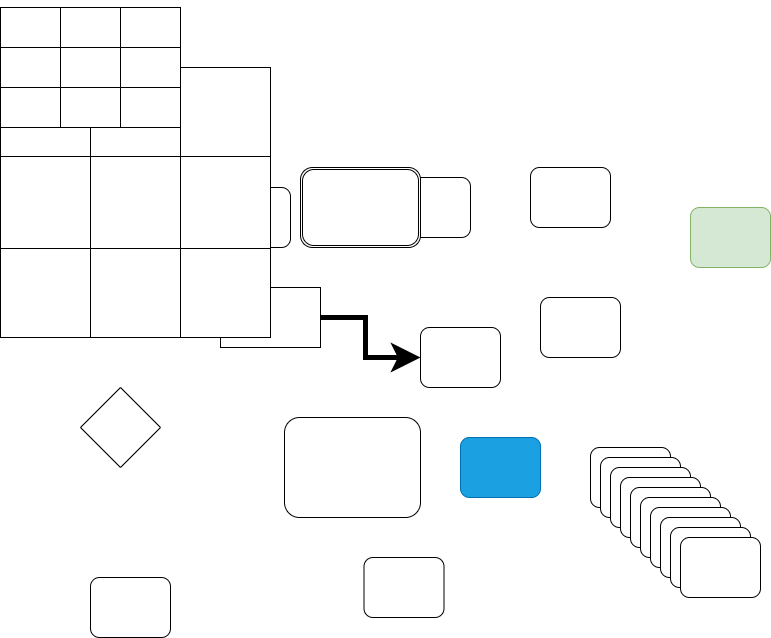

The diagram above was exported from draw.io. Its source (the exported page's mxGraphModel, read from the mxfile embedded in the PNG):
<mxGraphModel dx="946" dy="1758" grid="1" gridSize="10" guides="1" tooltips="1" connect="1" arrows="1" fold="1" page="1" pageScale="1" pageWidth="827" pageHeight="1169" math="0" shadow="0">
  <root>
    <mxCell id="0" />
    <mxCell id="1" parent="0" />
    <mxCell id="HYQn1Nwa3pSmlxDBRL0K-5" value="" style="rounded=1;whiteSpace=wrap;html=1;fillColor=#1ba1e2;fontColor=#ffffff;strokeColor=#006EAF;" vertex="1" parent="1">
      <mxGeometry x="470" y="330" width="80" height="60" as="geometry" />
    </mxCell>
    <mxCell id="2PmVJ-23PxbnlNc6OYv--1" style="edgeStyle=orthogonalEdgeStyle;rounded=0;orthogonalLoop=1;jettySize=auto;html=1;exitX=1;exitY=0.5;exitDx=0;exitDy=0;entryX=0;entryY=0.5;entryDx=0;entryDy=0;endSize=14;strokeWidth=5;" parent="1" source="XeqIzHGzyvsnUds9Frob-1" target="XeqIzHGzyvsnUds9Frob-3" edge="1">
      <mxGeometry relative="1" as="geometry" />
    </mxCell>
    <mxCell id="XeqIzHGzyvsnUds9Frob-1" value="" style="rounded=0;whiteSpace=wrap;html=1;" parent="1" vertex="1">
      <mxGeometry x="230" y="180" width="100" height="60" as="geometry" />
    </mxCell>
    <mxCell id="XeqIzHGzyvsnUds9Frob-2" value="" style="rounded=1;whiteSpace=wrap;html=1;" parent="1" vertex="1">
      <mxGeometry x="294" y="310" width="136" height="100" as="geometry" />
    </mxCell>
    <mxCell id="XeqIzHGzyvsnUds9Frob-3" value="" style="rounded=1;whiteSpace=wrap;html=1;" parent="1" vertex="1">
      <mxGeometry x="430" y="220" width="80" height="60" as="geometry" />
    </mxCell>
    <mxCell id="HYQn1Nwa3pSmlxDBRL0K-1" value="" style="rounded=1;whiteSpace=wrap;html=1;" vertex="1" parent="1">
      <mxGeometry x="220" y="80" width="80" height="60" as="geometry" />
    </mxCell>
    <mxCell id="HYQn1Nwa3pSmlxDBRL0K-2" value="" style="rounded=1;whiteSpace=wrap;html=1;" vertex="1" parent="1">
      <mxGeometry x="400" y="70" width="80" height="60" as="geometry" />
    </mxCell>
    <mxCell id="HYQn1Nwa3pSmlxDBRL0K-3" value="" style="rounded=1;whiteSpace=wrap;html=1;" vertex="1" parent="1">
      <mxGeometry x="540" y="60" width="80" height="60" as="geometry" />
    </mxCell>
    <mxCell id="HYQn1Nwa3pSmlxDBRL0K-4" value="" style="rounded=1;whiteSpace=wrap;html=1;" vertex="1" parent="1">
      <mxGeometry x="550" y="190" width="80" height="60" as="geometry" />
    </mxCell>
    <mxCell id="HYQn1Nwa3pSmlxDBRL0K-6" value="" style="rounded=1;whiteSpace=wrap;html=1;" vertex="1" parent="1">
      <mxGeometry x="600" y="340" width="80" height="60" as="geometry" />
    </mxCell>
    <mxCell id="HYQn1Nwa3pSmlxDBRL0K-7" value="" style="rounded=1;whiteSpace=wrap;html=1;" vertex="1" parent="1">
      <mxGeometry x="610" y="350" width="80" height="60" as="geometry" />
    </mxCell>
    <mxCell id="HYQn1Nwa3pSmlxDBRL0K-8" value="" style="rounded=1;whiteSpace=wrap;html=1;" vertex="1" parent="1">
      <mxGeometry x="620" y="360" width="80" height="60" as="geometry" />
    </mxCell>
    <mxCell id="HYQn1Nwa3pSmlxDBRL0K-9" value="" style="rounded=1;whiteSpace=wrap;html=1;" vertex="1" parent="1">
      <mxGeometry x="630" y="370" width="80" height="60" as="geometry" />
    </mxCell>
    <mxCell id="HYQn1Nwa3pSmlxDBRL0K-10" value="" style="rounded=1;whiteSpace=wrap;html=1;" vertex="1" parent="1">
      <mxGeometry x="640" y="380" width="80" height="60" as="geometry" />
    </mxCell>
    <mxCell id="HYQn1Nwa3pSmlxDBRL0K-11" value="" style="rounded=1;whiteSpace=wrap;html=1;" vertex="1" parent="1">
      <mxGeometry x="650" y="390" width="80" height="60" as="geometry" />
    </mxCell>
    <mxCell id="HYQn1Nwa3pSmlxDBRL0K-12" value="" style="rounded=1;whiteSpace=wrap;html=1;" vertex="1" parent="1">
      <mxGeometry x="660" y="400" width="80" height="60" as="geometry" />
    </mxCell>
    <mxCell id="HYQn1Nwa3pSmlxDBRL0K-13" value="" style="rounded=1;whiteSpace=wrap;html=1;" vertex="1" parent="1">
      <mxGeometry x="670" y="410" width="80" height="60" as="geometry" />
    </mxCell>
    <mxCell id="HYQn1Nwa3pSmlxDBRL0K-14" value="" style="rounded=1;whiteSpace=wrap;html=1;" vertex="1" parent="1">
      <mxGeometry x="680" y="420" width="80" height="60" as="geometry" />
    </mxCell>
    <mxCell id="HYQn1Nwa3pSmlxDBRL0K-15" value="" style="rounded=1;whiteSpace=wrap;html=1;" vertex="1" parent="1">
      <mxGeometry x="690" y="430" width="80" height="60" as="geometry" />
    </mxCell>
    <mxCell id="HYQn1Nwa3pSmlxDBRL0K-16" value="" style="rounded=1;whiteSpace=wrap;html=1;fillColor=#d5e8d4;strokeColor=#82b366;" vertex="1" parent="1">
      <mxGeometry x="700" y="100" width="80" height="60" as="geometry" />
    </mxCell>
    <mxCell id="HYQn1Nwa3pSmlxDBRL0K-17" value="" style="rounded=1;whiteSpace=wrap;html=1;" vertex="1" parent="1">
      <mxGeometry x="373.5" y="450" width="80" height="60" as="geometry" />
    </mxCell>
    <mxCell id="HYQn1Nwa3pSmlxDBRL0K-18" value="" style="rounded=1;whiteSpace=wrap;html=1;" vertex="1" parent="1">
      <mxGeometry x="100" y="470" width="80" height="60" as="geometry" />
    </mxCell>
    <mxCell id="HYQn1Nwa3pSmlxDBRL0K-20" value="" style="rhombus;whiteSpace=wrap;html=1;" vertex="1" parent="1">
      <mxGeometry x="90" y="280" width="80" height="80" as="geometry" />
    </mxCell>
    <mxCell id="HYQn1Nwa3pSmlxDBRL0K-47" value="" style="edgeStyle=orthogonalEdgeStyle;rounded=0;orthogonalLoop=1;jettySize=auto;html=1;" edge="1" parent="1" source="HYQn1Nwa3pSmlxDBRL0K-21" target="HYQn1Nwa3pSmlxDBRL0K-34">
      <mxGeometry relative="1" as="geometry" />
    </mxCell>
    <mxCell id="HYQn1Nwa3pSmlxDBRL0K-21" value="" style="shape=table;html=1;whiteSpace=wrap;startSize=0;container=1;collapsible=0;childLayout=tableLayout;" vertex="1" parent="1">
      <mxGeometry x="10" y="-40" width="270" height="270" as="geometry" />
    </mxCell>
    <mxCell id="HYQn1Nwa3pSmlxDBRL0K-22" value="" style="shape=partialRectangle;html=1;whiteSpace=wrap;collapsible=0;dropTarget=0;pointerEvents=0;fillColor=none;top=0;left=0;bottom=0;right=0;points=[[0,0.5],[1,0.5]];portConstraint=eastwest;" vertex="1" parent="HYQn1Nwa3pSmlxDBRL0K-21">
      <mxGeometry width="270" height="89" as="geometry" />
    </mxCell>
    <mxCell id="HYQn1Nwa3pSmlxDBRL0K-23" value="" style="shape=partialRectangle;html=1;whiteSpace=wrap;connectable=0;fillColor=none;top=0;left=0;bottom=0;right=0;overflow=hidden;pointerEvents=1;" vertex="1" parent="HYQn1Nwa3pSmlxDBRL0K-22">
      <mxGeometry width="90" height="89" as="geometry">
        <mxRectangle width="90" height="89" as="alternateBounds" />
      </mxGeometry>
    </mxCell>
    <mxCell id="HYQn1Nwa3pSmlxDBRL0K-24" value="" style="shape=partialRectangle;html=1;whiteSpace=wrap;connectable=0;fillColor=none;top=0;left=0;bottom=0;right=0;overflow=hidden;pointerEvents=1;" vertex="1" parent="HYQn1Nwa3pSmlxDBRL0K-22">
      <mxGeometry x="90" width="90" height="89" as="geometry">
        <mxRectangle width="90" height="89" as="alternateBounds" />
      </mxGeometry>
    </mxCell>
    <mxCell id="HYQn1Nwa3pSmlxDBRL0K-25" value="" style="shape=partialRectangle;html=1;whiteSpace=wrap;connectable=0;fillColor=none;top=0;left=0;bottom=0;right=0;overflow=hidden;pointerEvents=1;" vertex="1" parent="HYQn1Nwa3pSmlxDBRL0K-22">
      <mxGeometry x="180" width="90" height="89" as="geometry">
        <mxRectangle width="90" height="89" as="alternateBounds" />
      </mxGeometry>
    </mxCell>
    <mxCell id="HYQn1Nwa3pSmlxDBRL0K-26" value="" style="shape=partialRectangle;html=1;whiteSpace=wrap;collapsible=0;dropTarget=0;pointerEvents=0;fillColor=none;top=0;left=0;bottom=0;right=0;points=[[0,0.5],[1,0.5]];portConstraint=eastwest;" vertex="1" parent="HYQn1Nwa3pSmlxDBRL0K-21">
      <mxGeometry y="89" width="270" height="92" as="geometry" />
    </mxCell>
    <mxCell id="HYQn1Nwa3pSmlxDBRL0K-27" value="" style="shape=partialRectangle;html=1;whiteSpace=wrap;connectable=0;fillColor=none;top=0;left=0;bottom=0;right=0;overflow=hidden;pointerEvents=1;" vertex="1" parent="HYQn1Nwa3pSmlxDBRL0K-26">
      <mxGeometry width="90" height="92" as="geometry">
        <mxRectangle width="90" height="92" as="alternateBounds" />
      </mxGeometry>
    </mxCell>
    <mxCell id="HYQn1Nwa3pSmlxDBRL0K-28" value="" style="shape=partialRectangle;html=1;whiteSpace=wrap;connectable=0;fillColor=none;top=0;left=0;bottom=0;right=0;overflow=hidden;pointerEvents=1;" vertex="1" parent="HYQn1Nwa3pSmlxDBRL0K-26">
      <mxGeometry x="90" width="90" height="92" as="geometry">
        <mxRectangle width="90" height="92" as="alternateBounds" />
      </mxGeometry>
    </mxCell>
    <mxCell id="HYQn1Nwa3pSmlxDBRL0K-29" value="" style="shape=partialRectangle;html=1;whiteSpace=wrap;connectable=0;fillColor=none;top=0;left=0;bottom=0;right=0;overflow=hidden;pointerEvents=1;" vertex="1" parent="HYQn1Nwa3pSmlxDBRL0K-26">
      <mxGeometry x="180" width="90" height="92" as="geometry">
        <mxRectangle width="90" height="92" as="alternateBounds" />
      </mxGeometry>
    </mxCell>
    <mxCell id="HYQn1Nwa3pSmlxDBRL0K-30" value="" style="shape=partialRectangle;html=1;whiteSpace=wrap;collapsible=0;dropTarget=0;pointerEvents=0;fillColor=none;top=0;left=0;bottom=0;right=0;points=[[0,0.5],[1,0.5]];portConstraint=eastwest;" vertex="1" parent="HYQn1Nwa3pSmlxDBRL0K-21">
      <mxGeometry y="181" width="270" height="89" as="geometry" />
    </mxCell>
    <mxCell id="HYQn1Nwa3pSmlxDBRL0K-31" value="" style="shape=partialRectangle;html=1;whiteSpace=wrap;connectable=0;fillColor=none;top=0;left=0;bottom=0;right=0;overflow=hidden;pointerEvents=1;" vertex="1" parent="HYQn1Nwa3pSmlxDBRL0K-30">
      <mxGeometry width="90" height="89" as="geometry">
        <mxRectangle width="90" height="89" as="alternateBounds" />
      </mxGeometry>
    </mxCell>
    <mxCell id="HYQn1Nwa3pSmlxDBRL0K-32" value="" style="shape=partialRectangle;html=1;whiteSpace=wrap;connectable=0;fillColor=none;top=0;left=0;bottom=0;right=0;overflow=hidden;pointerEvents=1;" vertex="1" parent="HYQn1Nwa3pSmlxDBRL0K-30">
      <mxGeometry x="90" width="90" height="89" as="geometry">
        <mxRectangle width="90" height="89" as="alternateBounds" />
      </mxGeometry>
    </mxCell>
    <mxCell id="HYQn1Nwa3pSmlxDBRL0K-33" value="" style="shape=partialRectangle;html=1;whiteSpace=wrap;connectable=0;fillColor=none;top=0;left=0;bottom=0;right=0;overflow=hidden;pointerEvents=1;" vertex="1" parent="HYQn1Nwa3pSmlxDBRL0K-30">
      <mxGeometry x="180" width="90" height="89" as="geometry">
        <mxRectangle width="90" height="89" as="alternateBounds" />
      </mxGeometry>
    </mxCell>
    <mxCell id="HYQn1Nwa3pSmlxDBRL0K-34" value="" style="shape=table;html=1;whiteSpace=wrap;startSize=0;container=1;collapsible=0;childLayout=tableLayout;" vertex="1" parent="1">
      <mxGeometry x="10" y="-100" width="180" height="120" as="geometry" />
    </mxCell>
    <mxCell id="HYQn1Nwa3pSmlxDBRL0K-35" value="" style="shape=partialRectangle;html=1;whiteSpace=wrap;collapsible=0;dropTarget=0;pointerEvents=0;fillColor=none;top=0;left=0;bottom=0;right=0;points=[[0,0.5],[1,0.5]];portConstraint=eastwest;" vertex="1" parent="HYQn1Nwa3pSmlxDBRL0K-34">
      <mxGeometry width="180" height="40" as="geometry" />
    </mxCell>
    <mxCell id="HYQn1Nwa3pSmlxDBRL0K-36" value="" style="shape=partialRectangle;html=1;whiteSpace=wrap;connectable=0;fillColor=none;top=0;left=0;bottom=0;right=0;overflow=hidden;pointerEvents=1;" vertex="1" parent="HYQn1Nwa3pSmlxDBRL0K-35">
      <mxGeometry width="60" height="40" as="geometry">
        <mxRectangle width="60" height="40" as="alternateBounds" />
      </mxGeometry>
    </mxCell>
    <mxCell id="HYQn1Nwa3pSmlxDBRL0K-37" value="" style="shape=partialRectangle;html=1;whiteSpace=wrap;connectable=0;fillColor=none;top=0;left=0;bottom=0;right=0;overflow=hidden;pointerEvents=1;" vertex="1" parent="HYQn1Nwa3pSmlxDBRL0K-35">
      <mxGeometry x="60" width="60" height="40" as="geometry">
        <mxRectangle width="60" height="40" as="alternateBounds" />
      </mxGeometry>
    </mxCell>
    <mxCell id="HYQn1Nwa3pSmlxDBRL0K-38" value="" style="shape=partialRectangle;html=1;whiteSpace=wrap;connectable=0;fillColor=none;top=0;left=0;bottom=0;right=0;overflow=hidden;pointerEvents=1;" vertex="1" parent="HYQn1Nwa3pSmlxDBRL0K-35">
      <mxGeometry x="120" width="60" height="40" as="geometry">
        <mxRectangle width="60" height="40" as="alternateBounds" />
      </mxGeometry>
    </mxCell>
    <mxCell id="HYQn1Nwa3pSmlxDBRL0K-39" value="" style="shape=partialRectangle;html=1;whiteSpace=wrap;collapsible=0;dropTarget=0;pointerEvents=0;fillColor=none;top=0;left=0;bottom=0;right=0;points=[[0,0.5],[1,0.5]];portConstraint=eastwest;" vertex="1" parent="HYQn1Nwa3pSmlxDBRL0K-34">
      <mxGeometry y="40" width="180" height="40" as="geometry" />
    </mxCell>
    <mxCell id="HYQn1Nwa3pSmlxDBRL0K-40" value="" style="shape=partialRectangle;html=1;whiteSpace=wrap;connectable=0;fillColor=none;top=0;left=0;bottom=0;right=0;overflow=hidden;pointerEvents=1;" vertex="1" parent="HYQn1Nwa3pSmlxDBRL0K-39">
      <mxGeometry width="60" height="40" as="geometry">
        <mxRectangle width="60" height="40" as="alternateBounds" />
      </mxGeometry>
    </mxCell>
    <mxCell id="HYQn1Nwa3pSmlxDBRL0K-41" value="" style="shape=partialRectangle;html=1;whiteSpace=wrap;connectable=0;fillColor=none;top=0;left=0;bottom=0;right=0;overflow=hidden;pointerEvents=1;" vertex="1" parent="HYQn1Nwa3pSmlxDBRL0K-39">
      <mxGeometry x="60" width="60" height="40" as="geometry">
        <mxRectangle width="60" height="40" as="alternateBounds" />
      </mxGeometry>
    </mxCell>
    <mxCell id="HYQn1Nwa3pSmlxDBRL0K-42" value="" style="shape=partialRectangle;html=1;whiteSpace=wrap;connectable=0;fillColor=none;top=0;left=0;bottom=0;right=0;overflow=hidden;pointerEvents=1;" vertex="1" parent="HYQn1Nwa3pSmlxDBRL0K-39">
      <mxGeometry x="120" width="60" height="40" as="geometry">
        <mxRectangle width="60" height="40" as="alternateBounds" />
      </mxGeometry>
    </mxCell>
    <mxCell id="HYQn1Nwa3pSmlxDBRL0K-43" value="" style="shape=partialRectangle;html=1;whiteSpace=wrap;collapsible=0;dropTarget=0;pointerEvents=0;fillColor=none;top=0;left=0;bottom=0;right=0;points=[[0,0.5],[1,0.5]];portConstraint=eastwest;" vertex="1" parent="HYQn1Nwa3pSmlxDBRL0K-34">
      <mxGeometry y="80" width="180" height="40" as="geometry" />
    </mxCell>
    <mxCell id="HYQn1Nwa3pSmlxDBRL0K-44" value="" style="shape=partialRectangle;html=1;whiteSpace=wrap;connectable=0;fillColor=none;top=0;left=0;bottom=0;right=0;overflow=hidden;pointerEvents=1;" vertex="1" parent="HYQn1Nwa3pSmlxDBRL0K-43">
      <mxGeometry width="60" height="40" as="geometry">
        <mxRectangle width="60" height="40" as="alternateBounds" />
      </mxGeometry>
    </mxCell>
    <mxCell id="HYQn1Nwa3pSmlxDBRL0K-45" value="" style="shape=partialRectangle;html=1;whiteSpace=wrap;connectable=0;fillColor=none;top=0;left=0;bottom=0;right=0;overflow=hidden;pointerEvents=1;" vertex="1" parent="HYQn1Nwa3pSmlxDBRL0K-43">
      <mxGeometry x="60" width="60" height="40" as="geometry">
        <mxRectangle width="60" height="40" as="alternateBounds" />
      </mxGeometry>
    </mxCell>
    <mxCell id="HYQn1Nwa3pSmlxDBRL0K-46" value="" style="shape=partialRectangle;html=1;whiteSpace=wrap;connectable=0;fillColor=none;top=0;left=0;bottom=0;right=0;overflow=hidden;pointerEvents=1;" vertex="1" parent="HYQn1Nwa3pSmlxDBRL0K-43">
      <mxGeometry x="120" width="60" height="40" as="geometry">
        <mxRectangle width="60" height="40" as="alternateBounds" />
      </mxGeometry>
    </mxCell>
    <mxCell id="HYQn1Nwa3pSmlxDBRL0K-48" value="" style="shape=ext;double=1;rounded=1;whiteSpace=wrap;html=1;" vertex="1" parent="1">
      <mxGeometry x="310" y="60" width="120" height="80" as="geometry" />
    </mxCell>
    <mxCell id="HYQn1Nwa3pSmlxDBRL0K-49" value="" style="shape=partialRectangle;html=1;whiteSpace=wrap;collapsible=0;dropTarget=0;pointerEvents=0;fillColor=none;top=0;left=0;bottom=0;right=0;points=[[0,0.5],[1,0.5]];portConstraint=eastwest;" vertex="1" parent="1">
      <mxGeometry x="20" y="-90" width="180" height="40" as="geometry" />
    </mxCell>
    <mxCell id="HYQn1Nwa3pSmlxDBRL0K-50" value="" style="shape=partialRectangle;html=1;whiteSpace=wrap;connectable=0;fillColor=none;top=0;left=0;bottom=0;right=0;overflow=hidden;pointerEvents=1;" vertex="1" parent="HYQn1Nwa3pSmlxDBRL0K-49">
      <mxGeometry width="60" height="40" as="geometry">
        <mxRectangle width="60" height="40" as="alternateBounds" />
      </mxGeometry>
    </mxCell>
    <mxCell id="HYQn1Nwa3pSmlxDBRL0K-51" value="" style="shape=partialRectangle;html=1;whiteSpace=wrap;connectable=0;fillColor=none;top=0;left=0;bottom=0;right=0;overflow=hidden;pointerEvents=1;" vertex="1" parent="HYQn1Nwa3pSmlxDBRL0K-49">
      <mxGeometry x="60" width="60" height="40" as="geometry">
        <mxRectangle width="60" height="40" as="alternateBounds" />
      </mxGeometry>
    </mxCell>
    <mxCell id="HYQn1Nwa3pSmlxDBRL0K-52" value="" style="shape=partialRectangle;html=1;whiteSpace=wrap;connectable=0;fillColor=none;top=0;left=0;bottom=0;right=0;overflow=hidden;pointerEvents=1;" vertex="1" parent="HYQn1Nwa3pSmlxDBRL0K-49">
      <mxGeometry x="120" width="60" height="40" as="geometry">
        <mxRectangle width="60" height="40" as="alternateBounds" />
      </mxGeometry>
    </mxCell>
  </root>
</mxGraphModel>